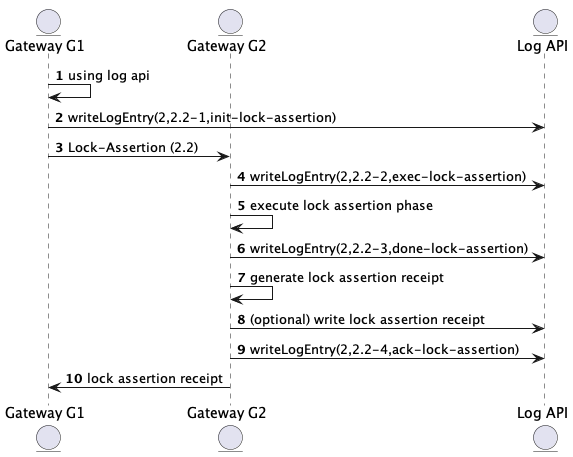

The diagram above was rendered by PlantUML. Its source (embedded in the PNG):
@startuml

entity "Gateway G1" as sg
entity "Gateway G2" as rg
entity "Log API" as log
autonumber

sg->sg: using log api
sg->log: writeLogEntry(2,2.2-1,init-lock-assertion)
sg->rg: Lock-Assertion (2.2)
rg->log: writeLogEntry(2,2.2-2,exec-lock-assertion)
rg->rg: execute lock assertion phase
rg->log: writeLogEntry(2,2.2-3,done-lock-assertion)
rg->rg: generate lock assertion receipt
rg->log: (optional) write lock assertion receipt
rg->log: writeLogEntry(2,2.2-4,ack-lock-assertion)
rg->sg: lock assertion receipt

@enduml